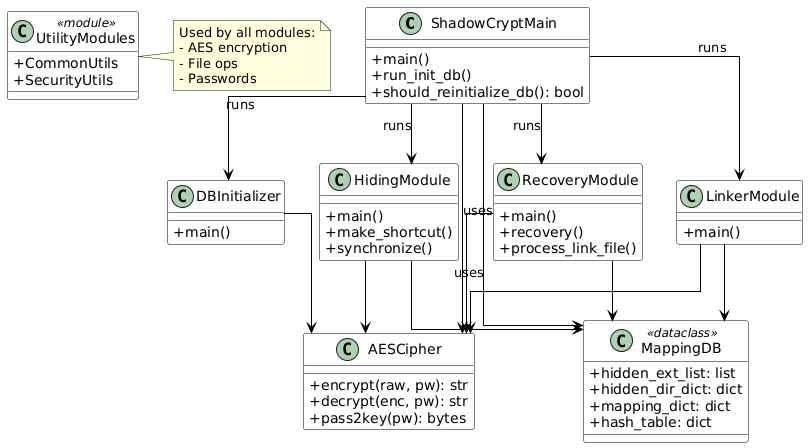

The diagram above was rendered by PlantUML. Its source (embedded in the PNG):
@startuml
skinparam classAttributeIconSize 0
skinparam shadowing false
skinparam linetype ortho
skinparam class {
    BackgroundColor White
    ArrowColor Black
    BorderColor Black
}

' ======= Classes =======

class ShadowCryptMain {
    + main()
    + run_init_db()
    + should_reinitialize_db(): bool
}

class AESCipher {
    + encrypt(raw, pw): str
    + decrypt(enc, pw): str
    + pass2key(pw): bytes
}

class MappingDB <<dataclass>> {
    + hidden_ext_list: list
    + hidden_dir_dict: dict
    + mapping_dict: dict
    + hash_table: dict
}

class HidingModule {
    + main()
    + make_shortcut()
    + synchronize()
}

class RecoveryModule {
    + main()
    + recovery()
    + process_link_file()
}

class LinkerModule {
    + main()
}

class DBInitializer {
    + main()
}

class UtilityModules <<module>> {
    + CommonUtils
    + SecurityUtils
}

' ======= Core Relationships =======

ShadowCryptMain --> HidingModule : runs
ShadowCryptMain --> RecoveryModule : runs
ShadowCryptMain --> LinkerModule : runs
ShadowCryptMain --> DBInitializer : runs
ShadowCryptMain --> MappingDB : uses
ShadowCryptMain --> AESCipher : uses

HidingModule --> MappingDB
HidingModule --> AESCipher

RecoveryModule --> MappingDB
RecoveryModule --> AESCipher

LinkerModule --> MappingDB
LinkerModule --> AESCipher

DBInitializer --> AESCipher

' ======= Notes for Shared Utilities =======

note right of UtilityModules
Used by all modules:
- AES encryption
- File ops
- Passwords
end note
@enduml